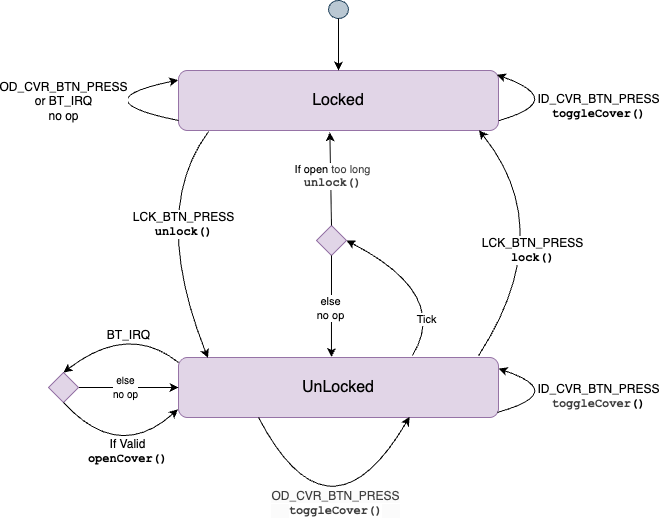

The diagram above was exported from draw.io. Its source (the exported page's mxGraphModel, read from the mxfile embedded in the PNG):
<mxGraphModel dx="781" dy="678" grid="1" gridSize="10" guides="1" tooltips="1" connect="1" arrows="1" fold="1" page="1" pageScale="1" pageWidth="1100" pageHeight="850" math="0" shadow="0">
  <root>
    <mxCell id="0" />
    <mxCell id="1" parent="0" />
    <mxCell id="2" value="" style="ellipse;whiteSpace=wrap;html=1;aspect=fixed;fillColor=#bac8d3;strokeColor=#23445d;" parent="1" vertex="1">
      <mxGeometry x="359" y="40" width="20" height="18" as="geometry" />
    </mxCell>
    <mxCell id="5" value="&lt;font style=&quot;font-size: 16px;&quot;&gt;Locked&lt;/font&gt;" style="rounded=1;whiteSpace=wrap;html=1;fillColor=#e1d5e7;strokeColor=#9673a6;" parent="1" vertex="1">
      <mxGeometry x="209" y="110" width="320" height="60" as="geometry" />
    </mxCell>
    <mxCell id="6" value="" style="endArrow=classic;html=1;exitX=0.5;exitY=1;exitDx=0;exitDy=0;entryX=0.5;entryY=0;entryDx=0;entryDy=0;" parent="1" source="2" target="5" edge="1">
      <mxGeometry width="50" height="50" relative="1" as="geometry">
        <mxPoint x="349" y="260" as="sourcePoint" />
        <mxPoint x="399" y="210" as="targetPoint" />
      </mxGeometry>
    </mxCell>
    <mxCell id="7" value="&lt;font style=&quot;font-size: 16px;&quot;&gt;UnLocked&lt;/font&gt;" style="rounded=1;whiteSpace=wrap;html=1;fillColor=#e1d5e7;strokeColor=#9673a6;" parent="1" vertex="1">
      <mxGeometry x="209" y="397" width="320" height="60" as="geometry" />
    </mxCell>
    <mxCell id="8" value="" style="curved=1;endArrow=classic;html=1;exitX=0.094;exitY=1.017;exitDx=0;exitDy=0;entryX=0.092;entryY=0.008;entryDx=0;entryDy=0;exitPerimeter=0;entryPerimeter=0;" parent="1" source="5" target="7" edge="1">
      <mxGeometry width="50" height="50" relative="1" as="geometry">
        <mxPoint x="399" y="350" as="sourcePoint" />
        <mxPoint x="329" y="380" as="targetPoint" />
        <Array as="points">
          <mxPoint x="180" y="250" />
        </Array>
      </mxGeometry>
    </mxCell>
    <mxCell id="9" value="&lt;font style=&quot;font-size: 12px;&quot;&gt;LCK_BTN_PRESS&lt;/font&gt;&lt;div&gt;&lt;font face=&quot;Courier New&quot; style=&quot;font-size: 12px;&quot;&gt;&lt;b&gt;unlock()&lt;/b&gt;&lt;/font&gt;&lt;/div&gt;" style="edgeLabel;html=1;align=center;verticalAlign=middle;resizable=0;points=[];" parent="8" vertex="1" connectable="0">
      <mxGeometry x="-0.3422" y="40" relative="1" as="geometry">
        <mxPoint x="-7" as="offset" />
      </mxGeometry>
    </mxCell>
    <mxCell id="10" value="" style="curved=1;endArrow=classic;html=1;exitX=0.938;exitY=-0.033;exitDx=0;exitDy=0;entryX=0.939;entryY=0.996;entryDx=0;entryDy=0;exitPerimeter=0;entryPerimeter=0;" parent="1" source="7" target="5" edge="1">
      <mxGeometry width="50" height="50" relative="1" as="geometry">
        <mxPoint x="319" y="150" as="sourcePoint" />
        <mxPoint x="319" y="435" as="targetPoint" />
        <Array as="points">
          <mxPoint x="590" y="270" />
        </Array>
      </mxGeometry>
    </mxCell>
    <mxCell id="11" value="&lt;font style=&quot;font-size: 12px;&quot;&gt;LCK_BTN_PRESS&lt;/font&gt;&lt;div&gt;&lt;font face=&quot;Courier New&quot; style=&quot;font-size: 12px;&quot;&gt;&lt;b&gt;lock()&lt;/b&gt;&lt;/font&gt;&lt;/div&gt;" style="edgeLabel;html=1;align=center;verticalAlign=middle;resizable=0;points=[];" parent="10" vertex="1" connectable="0">
      <mxGeometry x="-0.3422" y="40" relative="1" as="geometry">
        <mxPoint x="38" y="-7" as="offset" />
      </mxGeometry>
    </mxCell>
    <mxCell id="15" style="edgeStyle=none;html=1;entryX=0;entryY=0.5;entryDx=0;entryDy=0;" parent="1" source="12" target="7" edge="1">
      <mxGeometry relative="1" as="geometry" />
    </mxCell>
    <mxCell id="16" value="&lt;font style=&quot;font-size: 10px;&quot;&gt;else&lt;/font&gt;&lt;div&gt;&lt;font style=&quot;font-size: 10px;&quot;&gt;no op&lt;/font&gt;&lt;/div&gt;" style="edgeLabel;html=1;align=center;verticalAlign=middle;resizable=0;points=[];" parent="15" vertex="1" connectable="0">
      <mxGeometry x="-0.0875" y="1" relative="1" as="geometry">
        <mxPoint as="offset" />
      </mxGeometry>
    </mxCell>
    <mxCell id="12" value="" style="rhombus;whiteSpace=wrap;html=1;fillColor=#e1d5e7;strokeColor=#9673a6;" parent="1" vertex="1">
      <mxGeometry x="79" y="412" width="30" height="30" as="geometry" />
    </mxCell>
    <mxCell id="13" value="" style="curved=1;endArrow=classic;html=1;exitX=0;exitY=0.083;exitDx=0;exitDy=0;entryX=0.5;entryY=0;entryDx=0;entryDy=0;exitPerimeter=0;" parent="1" source="7" target="12" edge="1">
      <mxGeometry width="50" height="50" relative="1" as="geometry">
        <mxPoint x="308.9999999999999" y="403.36" as="sourcePoint" />
        <mxPoint x="223.52" y="422" as="targetPoint" />
        <Array as="points">
          <mxPoint x="159" y="362" />
        </Array>
      </mxGeometry>
    </mxCell>
    <mxCell id="14" value="&lt;font style=&quot;font-size: 12px;&quot;&gt;BT_IRQ&lt;/font&gt;" style="edgeLabel;html=1;align=center;verticalAlign=middle;resizable=0;points=[];" parent="13" vertex="1" connectable="0">
      <mxGeometry x="-0.2798" y="15" relative="1" as="geometry">
        <mxPoint y="-6" as="offset" />
      </mxGeometry>
    </mxCell>
    <mxCell id="17" value="" style="curved=1;endArrow=classic;html=1;exitX=0.5;exitY=1;exitDx=0;exitDy=0;entryX=-0.002;entryY=0.865;entryDx=0;entryDy=0;entryPerimeter=0;" parent="1" source="12" target="7" edge="1">
      <mxGeometry width="50" height="50" relative="1" as="geometry">
        <mxPoint x="389" y="442" as="sourcePoint" />
        <mxPoint x="439" y="392" as="targetPoint" />
        <Array as="points">
          <mxPoint x="149" y="502" />
        </Array>
      </mxGeometry>
    </mxCell>
    <mxCell id="18" value="&lt;font style=&quot;font-size: 12px;&quot;&gt;If Valid&lt;/font&gt;&lt;div&gt;&lt;font face=&quot;Courier New&quot; style=&quot;font-size: 12px;&quot;&gt;&lt;b&gt;openCover()&lt;/b&gt;&lt;/font&gt;&lt;/div&gt;" style="edgeLabel;html=1;align=center;verticalAlign=middle;resizable=0;points=[];" parent="17" vertex="1" connectable="0">
      <mxGeometry x="0.1858" y="15" relative="1" as="geometry">
        <mxPoint x="8" y="9" as="offset" />
      </mxGeometry>
    </mxCell>
    <mxCell id="23" value="" style="curved=1;endArrow=classic;html=1;exitX=1.001;exitY=0.836;exitDx=0;exitDy=0;entryX=0.995;entryY=0.071;entryDx=0;entryDy=0;entryPerimeter=0;exitPerimeter=0;" parent="1" source="5" target="5" edge="1">
      <mxGeometry width="50" height="50" relative="1" as="geometry">
        <mxPoint x="489" y="180" as="sourcePoint" />
        <mxPoint x="539" y="130" as="targetPoint" />
        <Array as="points">
          <mxPoint x="599" y="140" />
        </Array>
      </mxGeometry>
    </mxCell>
    <mxCell id="24" value="&lt;font style=&quot;font-size: 12px;&quot;&gt;ID_CVR_BTN_PRESS&lt;/font&gt;&lt;div&gt;&lt;font face=&quot;Courier New&quot; style=&quot;font-size: 12px;&quot;&gt;&lt;b&gt;toggleCover()&lt;/b&gt;&lt;/font&gt;&lt;/div&gt;" style="edgeLabel;html=1;align=center;verticalAlign=middle;resizable=0;points=[];" parent="23" vertex="1" connectable="0">
      <mxGeometry x="-0.0196" y="2" relative="1" as="geometry">
        <mxPoint x="31" y="4" as="offset" />
      </mxGeometry>
    </mxCell>
    <mxCell id="25" value="" style="curved=1;endArrow=classic;html=1;entryX=1;entryY=0.185;entryDx=0;entryDy=0;entryPerimeter=0;exitX=0.996;exitY=0.916;exitDx=0;exitDy=0;exitPerimeter=0;" parent="1" source="7" target="7" edge="1">
      <mxGeometry width="50" height="50" relative="1" as="geometry">
        <mxPoint x="439" y="457" as="sourcePoint" />
        <mxPoint x="438" y="401" as="targetPoint" />
        <Array as="points">
          <mxPoint x="599" y="432" />
        </Array>
      </mxGeometry>
    </mxCell>
    <mxCell id="26" value="&lt;font style=&quot;font-size: 12px;&quot;&gt;ID_CVR_BTN_PRESS&lt;br&gt;&lt;/font&gt;&lt;div&gt;&lt;b style=&quot;color: rgb(63, 63, 63); scrollbar-color: rgb(226, 226, 226) rgb(251, 251, 251); font-family: &amp;quot;Courier New&amp;quot;; font-size: 12px;&quot;&gt;toggleCover&lt;/b&gt;&lt;font face=&quot;Courier New&quot; style=&quot;font-size: 12px;&quot;&gt;&lt;b&gt;()&lt;/b&gt;&lt;/font&gt;&lt;/div&gt;" style="edgeLabel;html=1;align=center;verticalAlign=middle;resizable=0;points=[];" parent="25" vertex="1" connectable="0">
      <mxGeometry x="-0.0196" y="2" relative="1" as="geometry">
        <mxPoint x="31" y="5" as="offset" />
      </mxGeometry>
    </mxCell>
    <mxCell id="31" value="" style="curved=1;endArrow=classic;html=1;entryX=-0.001;entryY=0.159;entryDx=0;entryDy=0;entryPerimeter=0;" parent="1" target="5" edge="1">
      <mxGeometry width="50" height="50" relative="1" as="geometry">
        <mxPoint x="209" y="160" as="sourcePoint" />
        <mxPoint x="79" y="100" as="targetPoint" />
        <Array as="points">
          <mxPoint x="110" y="140" />
        </Array>
      </mxGeometry>
    </mxCell>
    <mxCell id="32" value="&lt;font style=&quot;font-size: 12px;&quot;&gt;OD_CVR_BTN_PRESS&lt;/font&gt;&lt;div&gt;&lt;font style=&quot;font-size: 12px;&quot;&gt;or BT_IRQ&lt;br&gt;&lt;/font&gt;&lt;div&gt;&lt;font style=&quot;font-size: 12px;&quot;&gt;no op&lt;/font&gt;&lt;/div&gt;&lt;/div&gt;" style="edgeLabel;html=1;align=center;verticalAlign=middle;resizable=0;points=[];" parent="31" vertex="1" connectable="0">
      <mxGeometry x="-0.0196" y="2" relative="1" as="geometry">
        <mxPoint x="-18" y="-2" as="offset" />
      </mxGeometry>
    </mxCell>
    <mxCell id="34" value="" style="curved=1;endArrow=classic;html=1;exitX=0.25;exitY=1;exitDx=0;exitDy=0;entryX=0.722;entryY=0.99;entryDx=0;entryDy=0;entryPerimeter=0;" parent="1" source="7" target="7" edge="1">
      <mxGeometry width="50" height="50" relative="1" as="geometry">
        <mxPoint x="350" y="392" as="sourcePoint" />
        <mxPoint x="400" y="342" as="targetPoint" />
        <Array as="points">
          <mxPoint x="360" y="592" />
        </Array>
      </mxGeometry>
    </mxCell>
    <mxCell id="35" value="&lt;span style=&quot;scrollbar-color: rgb(226, 226, 226) rgb(251, 251, 251); background-color: rgb(251, 251, 251); color: rgb(0, 0, 0);&quot;&gt;&lt;font style=&quot;scrollbar-color: rgb(226, 226, 226) rgb(251, 251, 251); color: rgb(63, 63, 63); font-size: 12px;&quot;&gt;OD_CVR_BTN_PRESS&lt;/font&gt;&lt;/span&gt;&lt;div style=&quot;scrollbar-color: rgb(226, 226, 226) rgb(251, 251, 251); background-color: rgb(251, 251, 251); color: rgb(63, 63, 63);&quot;&gt;&lt;b style=&quot;scrollbar-color: rgb(226, 226, 226) rgb(251, 251, 251); background-color: rgb(255, 255, 255); font-family: &amp;quot;Courier New&amp;quot;; font-size: 12px; color: rgb(63, 63, 63);&quot;&gt;toggleCover&lt;/b&gt;&lt;font style=&quot;color: rgb(63, 63, 63); scrollbar-color: rgb(226, 226, 226) rgb(251, 251, 251); background-color: rgb(255, 255, 255); font-size: 12px;&quot; face=&quot;Courier New&quot;&gt;&lt;b style=&quot;color: rgb(63, 63, 63); scrollbar-color: rgb(226, 226, 226) rgb(251, 251, 251);&quot;&gt;()&lt;/b&gt;&lt;/font&gt;&lt;/div&gt;" style="edgeLabel;html=1;align=center;verticalAlign=middle;resizable=0;points=[];" parent="34" vertex="1" connectable="0">
      <mxGeometry x="0.3662" y="27" relative="1" as="geometry">
        <mxPoint x="-1" y="15" as="offset" />
      </mxGeometry>
    </mxCell>
    <mxCell id="36" value="" style="rhombus;whiteSpace=wrap;html=1;fillColor=#e1d5e7;strokeColor=#9673a6;" parent="1" vertex="1">
      <mxGeometry x="347" y="265" width="30" height="30" as="geometry" />
    </mxCell>
    <mxCell id="38" value="" style="curved=1;endArrow=classic;html=1;entryX=1;entryY=0.5;entryDx=0;entryDy=0;exitX=0.731;exitY=-0.033;exitDx=0;exitDy=0;exitPerimeter=0;" parent="1" source="7" target="36" edge="1">
      <mxGeometry width="50" height="50" relative="1" as="geometry">
        <mxPoint x="410" y="354" as="sourcePoint" />
        <mxPoint x="411" y="310" as="targetPoint" />
        <Array as="points">
          <mxPoint x="481" y="334" />
        </Array>
      </mxGeometry>
    </mxCell>
    <mxCell id="44" value="Tick" style="edgeLabel;html=1;align=center;verticalAlign=middle;resizable=0;points=[];" parent="38" vertex="1" connectable="0">
      <mxGeometry x="-0.6004" y="8" relative="1" as="geometry">
        <mxPoint as="offset" />
      </mxGeometry>
    </mxCell>
    <mxCell id="42" value="" style="endArrow=classic;html=1;entryX=0.478;entryY=-0.008;entryDx=0;entryDy=0;exitX=0.5;exitY=1;exitDx=0;exitDy=0;entryPerimeter=0;" parent="1" source="36" target="7" edge="1">
      <mxGeometry width="50" height="50" relative="1" as="geometry">
        <mxPoint x="310" y="380" as="sourcePoint" />
        <mxPoint x="360" y="330" as="targetPoint" />
      </mxGeometry>
    </mxCell>
    <mxCell id="43" value="else&lt;div&gt;no op&lt;/div&gt;" style="edgeLabel;html=1;align=center;verticalAlign=middle;resizable=0;points=[];" parent="42" vertex="1" connectable="0">
      <mxGeometry x="0.046" y="-1" relative="1" as="geometry">
        <mxPoint as="offset" />
      </mxGeometry>
    </mxCell>
    <mxCell id="45" value="" style="endArrow=classic;html=1;exitX=0.5;exitY=0;exitDx=0;exitDy=0;entryX=0.473;entryY=1.029;entryDx=0;entryDy=0;entryPerimeter=0;" parent="1" source="36" target="5" edge="1">
      <mxGeometry width="50" height="50" relative="1" as="geometry">
        <mxPoint x="379" y="320" as="sourcePoint" />
        <mxPoint x="390" y="190" as="targetPoint" />
      </mxGeometry>
    </mxCell>
    <mxCell id="46" value="If open&amp;nbsp;&lt;span style=&quot;color: rgb(63, 63, 63); background-color: light-dark(#ffffff, var(--ge-dark-color, #121212));&quot;&gt;too long&lt;/span&gt;&lt;div&gt;&lt;b style=&quot;color: rgb(63, 63, 63); scrollbar-color: rgb(226, 226, 226) rgb(251, 251, 251); font-family: &amp;quot;Courier New&amp;quot;; font-size: 12px;&quot;&gt;unlock()&lt;/b&gt;&lt;span style=&quot;color: rgb(63, 63, 63); background-color: light-dark(#ffffff, var(--ge-dark-color, #121212));&quot;&gt;&lt;/span&gt;&lt;/div&gt;" style="edgeLabel;html=1;align=center;verticalAlign=middle;resizable=0;points=[];" parent="45" vertex="1" connectable="0">
      <mxGeometry x="0.046" y="-1" relative="1" as="geometry">
        <mxPoint as="offset" />
      </mxGeometry>
    </mxCell>
  </root>
</mxGraphModel>